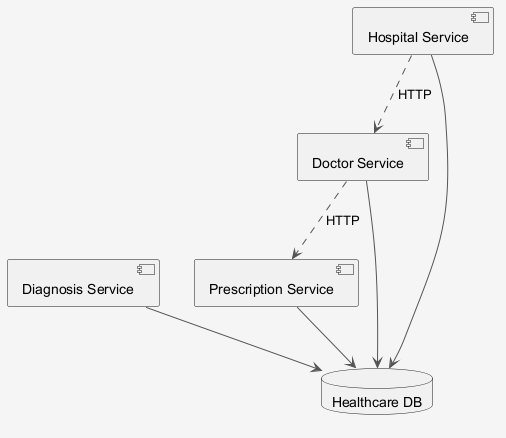

The diagram above was rendered by PlantUML. Its source (embedded in the PNG):
@startuml
skinparam shadowing false
skinparam backgroundColor #F5F5F5
skinparam ArrowColor #555555
component "Prescription Service" as C_PrescriptionService
component "Diagnosis Service" as C_DiagnosisService
component "Hospital Service" as C_HospitalService
component "Doctor Service" as C_DoctorService
database "Healthcare DB" as DB_healthcare
C_PrescriptionService --> DB_healthcare
C_DiagnosisService --> DB_healthcare
C_HospitalService --> DB_healthcare
C_DoctorService --> DB_healthcare
C_DoctorService ..> C_PrescriptionService : HTTP
C_HospitalService ..> C_DoctorService : HTTP
@enduml